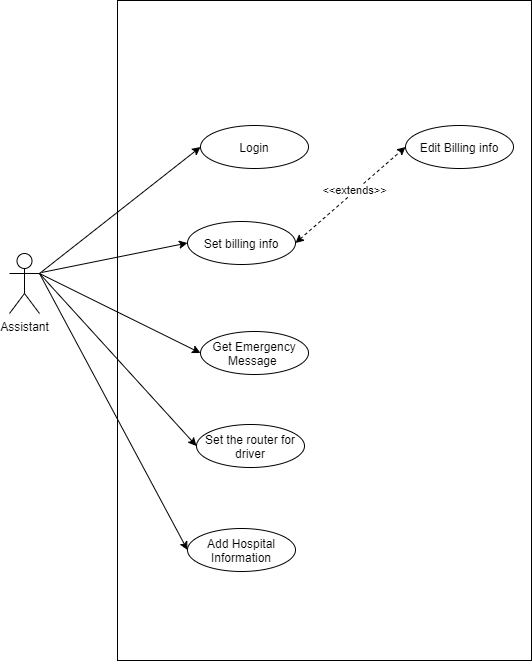

The diagram above was exported from draw.io. Its source (the exported page's mxGraphModel, read from the mxfile embedded in the PNG):
<mxGraphModel dx="1422" dy="772" grid="0" gridSize="10" guides="1" tooltips="1" connect="1" arrows="1" fold="1" page="1" pageScale="1" pageWidth="827" pageHeight="1169" math="0" shadow="0">
  <root>
    <mxCell id="0" />
    <mxCell id="1" parent="0" />
    <mxCell id="6UECTVbIpxScjrbnWzzW-1" value="" style="rounded=0;whiteSpace=wrap;html=1;" parent="1" vertex="1">
      <mxGeometry x="214" y="171" width="414" height="660" as="geometry" />
    </mxCell>
    <mxCell id="6UECTVbIpxScjrbnWzzW-3" value="Login" style="ellipse;whiteSpace=wrap;html=1;" parent="1" vertex="1">
      <mxGeometry x="297" y="296" width="108" height="43" as="geometry" />
    </mxCell>
    <mxCell id="6UECTVbIpxScjrbnWzzW-4" value="Set billing info" style="ellipse;whiteSpace=wrap;html=1;" parent="1" vertex="1">
      <mxGeometry x="284" y="392" width="108" height="43" as="geometry" />
    </mxCell>
    <mxCell id="6UECTVbIpxScjrbnWzzW-5" value="Get Emergency Message&amp;nbsp;" style="ellipse;whiteSpace=wrap;html=1;" parent="1" vertex="1">
      <mxGeometry x="297" y="502" width="108" height="43" as="geometry" />
    </mxCell>
    <mxCell id="6UECTVbIpxScjrbnWzzW-6" value="Set the router for driver" style="ellipse;whiteSpace=wrap;html=1;" parent="1" vertex="1">
      <mxGeometry x="293" y="595" width="108" height="43" as="geometry" />
    </mxCell>
    <mxCell id="6UECTVbIpxScjrbnWzzW-7" value="Add Hospital Information" style="ellipse;whiteSpace=wrap;html=1;" parent="1" vertex="1">
      <mxGeometry x="284" y="699" width="108" height="43" as="geometry" />
    </mxCell>
    <mxCell id="6UECTVbIpxScjrbnWzzW-9" value="Assistant" style="shape=umlActor;verticalLabelPosition=bottom;verticalAlign=top;html=1;outlineConnect=0;" parent="1" vertex="1">
      <mxGeometry x="106" y="424" width="30" height="60" as="geometry" />
    </mxCell>
    <mxCell id="6UECTVbIpxScjrbnWzzW-13" value="" style="endArrow=classic;html=1;entryX=0;entryY=0.5;entryDx=0;entryDy=0;exitX=1;exitY=0.3333333333333333;exitDx=0;exitDy=0;exitPerimeter=0;" parent="1" source="6UECTVbIpxScjrbnWzzW-9" target="6UECTVbIpxScjrbnWzzW-3" edge="1">
      <mxGeometry width="50" height="50" relative="1" as="geometry">
        <mxPoint x="387" y="506" as="sourcePoint" />
        <mxPoint x="437" y="456" as="targetPoint" />
      </mxGeometry>
    </mxCell>
    <mxCell id="6UECTVbIpxScjrbnWzzW-14" value="" style="endArrow=classic;html=1;entryX=0;entryY=0.5;entryDx=0;entryDy=0;" parent="1" target="6UECTVbIpxScjrbnWzzW-4" edge="1">
      <mxGeometry width="50" height="50" relative="1" as="geometry">
        <mxPoint x="138" y="443" as="sourcePoint" />
        <mxPoint x="303" y="305.5" as="targetPoint" />
      </mxGeometry>
    </mxCell>
    <mxCell id="6UECTVbIpxScjrbnWzzW-15" value="" style="endArrow=classic;html=1;entryX=0;entryY=0.5;entryDx=0;entryDy=0;exitX=1;exitY=0.3333333333333333;exitDx=0;exitDy=0;exitPerimeter=0;" parent="1" source="6UECTVbIpxScjrbnWzzW-9" target="6UECTVbIpxScjrbnWzzW-5" edge="1">
      <mxGeometry width="50" height="50" relative="1" as="geometry">
        <mxPoint x="156" y="464" as="sourcePoint" />
        <mxPoint x="313" y="315.5" as="targetPoint" />
      </mxGeometry>
    </mxCell>
    <mxCell id="6UECTVbIpxScjrbnWzzW-16" value="" style="endArrow=classic;html=1;entryX=0;entryY=0.5;entryDx=0;entryDy=0;exitX=1;exitY=0.3333333333333333;exitDx=0;exitDy=0;exitPerimeter=0;" parent="1" source="6UECTVbIpxScjrbnWzzW-9" target="6UECTVbIpxScjrbnWzzW-6" edge="1">
      <mxGeometry width="50" height="50" relative="1" as="geometry">
        <mxPoint x="166" y="474" as="sourcePoint" />
        <mxPoint x="323" y="325.5" as="targetPoint" />
      </mxGeometry>
    </mxCell>
    <mxCell id="6UECTVbIpxScjrbnWzzW-17" value="" style="endArrow=classic;html=1;entryX=0;entryY=0.5;entryDx=0;entryDy=0;exitX=1;exitY=0.3333333333333333;exitDx=0;exitDy=0;exitPerimeter=0;" parent="1" source="6UECTVbIpxScjrbnWzzW-9" target="6UECTVbIpxScjrbnWzzW-7" edge="1">
      <mxGeometry width="50" height="50" relative="1" as="geometry">
        <mxPoint x="176" y="484" as="sourcePoint" />
        <mxPoint x="333" y="335.5" as="targetPoint" />
      </mxGeometry>
    </mxCell>
    <mxCell id="4Ew5T9KLxmqldoRBXHFZ-1" value="Edit Billing info" style="ellipse;whiteSpace=wrap;html=1;" vertex="1" parent="1">
      <mxGeometry x="502" y="296" width="108" height="43" as="geometry" />
    </mxCell>
    <mxCell id="4Ew5T9KLxmqldoRBXHFZ-2" value="" style="endArrow=classic;startArrow=classic;html=1;entryX=0;entryY=0.5;entryDx=0;entryDy=0;exitX=1;exitY=0.5;exitDx=0;exitDy=0;dashed=1;" edge="1" parent="1" source="6UECTVbIpxScjrbnWzzW-4" target="4Ew5T9KLxmqldoRBXHFZ-1">
      <mxGeometry width="50" height="50" relative="1" as="geometry">
        <mxPoint x="387" y="478" as="sourcePoint" />
        <mxPoint x="437" y="428" as="targetPoint" />
      </mxGeometry>
    </mxCell>
    <mxCell id="4Ew5T9KLxmqldoRBXHFZ-3" value="&amp;lt;&amp;lt;extends&amp;gt;&amp;gt;" style="edgeLabel;html=1;align=center;verticalAlign=middle;resizable=0;points=[];" vertex="1" connectable="0" parent="4Ew5T9KLxmqldoRBXHFZ-2">
      <mxGeometry x="0.2551" relative="1" as="geometry">
        <mxPoint x="-10.65" y="7.9" as="offset" />
      </mxGeometry>
    </mxCell>
  </root>
</mxGraphModel>